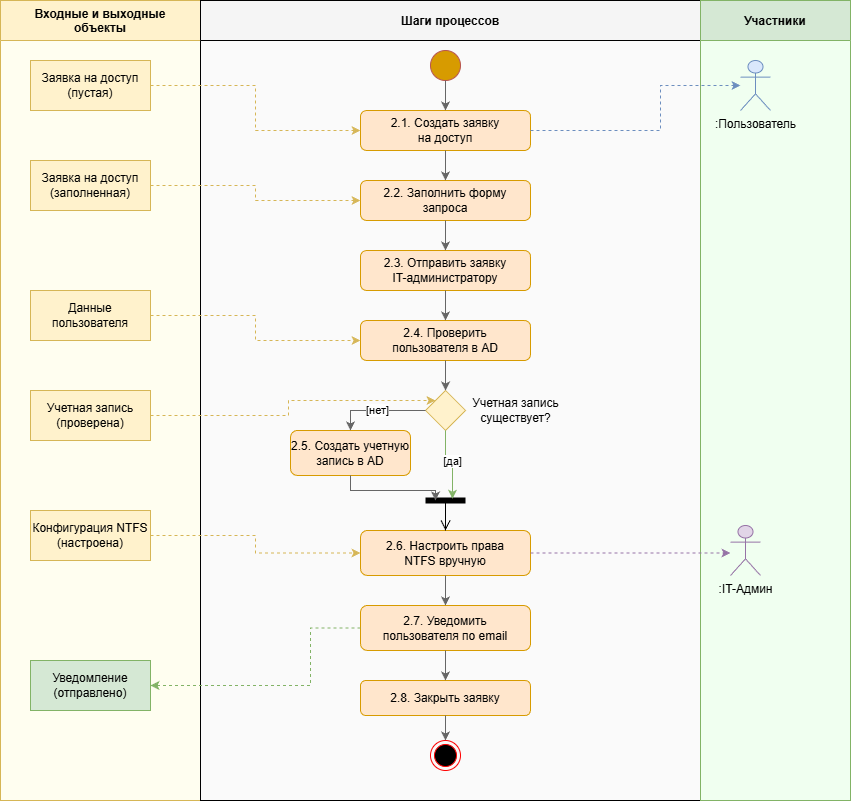

The diagram above was exported from draw.io. Its source (the exported page's mxGraphModel, read from the mxfile embedded in the PNG):
<mxGraphModel dx="1816" dy="681" grid="1" gridSize="10" guides="1" tooltips="1" connect="1" arrows="1" fold="1" page="1" pageScale="1" pageWidth="1100" pageHeight="850" math="0" shadow="0">
  <root>
    <mxCell id="0" />
    <mxCell id="1" parent="0" />
    <mxCell id="lane_data" parent="1" style="swimlane;startSize=40;horizontal=1;fillColor=#fff2cc;strokeColor=#d6b656;fontStyle=1;swimlaneFillColor=#fffef0;" value="Входные и выходные&#10;объекты" vertex="1">
      <mxGeometry height="800" width="200" x="20" y="20" as="geometry" />
    </mxCell>
    <mxCell id="lane_process" parent="1" style="swimlane;startSize=40;horizontal=1;fillColor=#f5f5f5;strokeColor=light-dark(#000000, #ff9090);fontStyle=1;swimlaneFillColor=#fafafa;" value="Шаги процессов" vertex="1">
      <mxGeometry height="800" width="500" x="220" y="20" as="geometry" />
    </mxCell>
    <mxCell id="_XRuzeG8CLWHk-I009vE-1" parent="lane_process" style="ellipse;html=1;shape=endState;fillColor=#000000;strokeColor=#ff0000;" value="" vertex="1">
      <mxGeometry height="30" width="30" x="230" y="740" as="geometry" />
    </mxCell>
    <mxCell id="_XRuzeG8CLWHk-I009vE-2" parent="lane_process" style="shape=line;html=1;strokeWidth=6;strokeColor=#000000;" value="" vertex="1">
      <mxGeometry height="40" width="40" x="225" y="480" as="geometry" />
    </mxCell>
    <mxCell id="step5" parent="lane_process" style="rounded=1;whiteSpace=wrap;html=1;fillColor=#ffe6cc;strokeColor=#d79b00;" value="2.5. Создать учетную&#10;запись в AD" vertex="1">
      <mxGeometry height="45" width="120" x="90" y="430" as="geometry" />
    </mxCell>
    <mxCell id="conn6" edge="1" parent="lane_process" source="step5" style="edgeStyle=orthogonalEdgeStyle;rounded=0;orthogonalLoop=1;jettySize=auto;html=1;strokeColor=#666666;entryX=0.25;entryY=0.5;entryDx=0;entryDy=0;entryPerimeter=0;" target="_XRuzeG8CLWHk-I009vE-2">
      <mxGeometry relative="1" as="geometry">
        <Array as="points">
          <mxPoint x="150" y="490" />
          <mxPoint x="235" y="490" />
        </Array>
        <mxPoint x="225" y="480" as="targetPoint" />
      </mxGeometry>
    </mxCell>
    <mxCell id="lane_actors" parent="1" style="swimlane;startSize=40;horizontal=1;fillColor=#d5e8d4;strokeColor=#82b366;fontStyle=1;swimlaneFillColor=#f0fff0;" value="Участники" vertex="1">
      <mxGeometry height="800" width="150" x="720" y="20" as="geometry" />
    </mxCell>
    <mxCell id="actor_admin" parent="lane_actors" style="shape=umlActor;verticalLabelPosition=bottom;verticalAlign=top;html=1;outlineConnect=0;fillColor=#e1d5e7;strokeColor=#9673a6;" value=":IT-Админ" vertex="1">
      <mxGeometry height="50" width="30" x="30" y="525" as="geometry" />
    </mxCell>
    <mxCell id="actor_user" parent="1" style="shape=umlActor;verticalLabelPosition=bottom;verticalAlign=top;html=1;outlineConnect=0;fillColor=#dae8fc;strokeColor=#6c8ebf;" value=":Пользователь" vertex="1">
      <mxGeometry height="50" width="30" x="760" y="80" as="geometry" />
    </mxCell>
    <mxCell id="data_request" parent="1" style="rounded=0;whiteSpace=wrap;html=1;fillColor=#fff2cc;strokeColor=#d6b656;" value="Заявка на доступ&#10;(пустая)" vertex="1">
      <mxGeometry height="50" width="120" x="50" y="80" as="geometry" />
    </mxCell>
    <mxCell id="data_request_filled" parent="1" style="rounded=0;whiteSpace=wrap;html=1;fillColor=#fff2cc;strokeColor=#d6b656;" value="Заявка на доступ&#10;(заполненная)" vertex="1">
      <mxGeometry height="50" width="120" x="50" y="180" as="geometry" />
    </mxCell>
    <mxCell id="data_user_info" parent="1" style="rounded=0;whiteSpace=wrap;html=1;fillColor=#fff2cc;strokeColor=#d6b656;" value="Данные&#10;пользователя" vertex="1">
      <mxGeometry height="50" width="120" x="50" y="310" as="geometry" />
    </mxCell>
    <mxCell id="data_account" parent="1" style="rounded=0;whiteSpace=wrap;html=1;fillColor=#fff2cc;strokeColor=#d6b656;" value="Учетная запись&#10;(проверена)" vertex="1">
      <mxGeometry height="50" width="120" x="50" y="410" as="geometry" />
    </mxCell>
    <mxCell id="data_ntfs_config" parent="1" style="rounded=0;whiteSpace=wrap;html=1;fillColor=#fff2cc;strokeColor=#d6b656;" value="Конфигурация NTFS&#10;(настроена)" vertex="1">
      <mxGeometry height="50" width="120" x="50" y="530" as="geometry" />
    </mxCell>
    <mxCell id="data_result" parent="1" style="rounded=0;whiteSpace=wrap;html=1;fillColor=#d5e8d4;strokeColor=#82b366;" value="Уведомление&#10;(отправлено)" vertex="1">
      <mxGeometry height="50" width="120" x="50" y="680" as="geometry" />
    </mxCell>
    <mxCell id="start" parent="1" style="ellipse;whiteSpace=wrap;html=1;aspect=fixed;fillColor=#d79b00;strokeColor=#b85450;" value="" vertex="1">
      <mxGeometry height="30" width="30" x="450" y="70" as="geometry" />
    </mxCell>
    <mxCell id="step1" parent="1" style="rounded=1;whiteSpace=wrap;html=1;fillColor=#ffe6cc;strokeColor=#d79b00;" value="2.1. Создать заявку&#10;на доступ" vertex="1">
      <mxGeometry height="40" width="170" x="380" y="130" as="geometry" />
    </mxCell>
    <mxCell id="step2" parent="1" style="rounded=1;whiteSpace=wrap;html=1;fillColor=#ffe6cc;strokeColor=#d79b00;" value="2.2. Заполнить форму&#10;запроса" vertex="1">
      <mxGeometry height="40" width="170" x="380" y="200" as="geometry" />
    </mxCell>
    <mxCell id="step3" parent="1" style="rounded=1;whiteSpace=wrap;html=1;fillColor=#ffe6cc;strokeColor=#d79b00;" value="2.3. Отправить заявку&#10;IT-администратору" vertex="1">
      <mxGeometry height="40" width="170" x="380" y="270" as="geometry" />
    </mxCell>
    <mxCell id="step4" parent="1" style="rounded=1;whiteSpace=wrap;html=1;fillColor=#ffe6cc;strokeColor=#d79b00;" value="2.4. Проверить&#10;пользователя в AD" vertex="1">
      <mxGeometry height="40" width="170" x="380" y="340" as="geometry" />
    </mxCell>
    <mxCell id="decision1" parent="1" style="rhombus;whiteSpace=wrap;html=1;fillColor=#fff2cc;strokeColor=#d6b656;" value="" vertex="1">
      <mxGeometry height="40" width="40" x="445" y="410" as="geometry" />
    </mxCell>
    <mxCell id="decision1_label" parent="1" style="text;html=1;strokeColor=none;fillColor=none;align=center;verticalAlign=middle;" value="Учетная запись&#10;существует?" vertex="1">
      <mxGeometry height="30" width="90" x="490" y="415" as="geometry" />
    </mxCell>
    <mxCell id="step6" parent="1" style="rounded=1;whiteSpace=wrap;html=1;fillColor=#ffe6cc;strokeColor=#d79b00;" value="2.6. Настроить права&#10;NTFS вручную" vertex="1">
      <mxGeometry height="45" width="170" x="380" y="550" as="geometry" />
    </mxCell>
    <mxCell id="step7" parent="1" style="rounded=1;whiteSpace=wrap;html=1;fillColor=#ffe6cc;strokeColor=#d79b00;" value="2.7. Уведомить&#10;пользователя по email" vertex="1">
      <mxGeometry height="45" width="170" x="380" y="625" as="geometry" />
    </mxCell>
    <mxCell id="step8" parent="1" style="rounded=1;whiteSpace=wrap;html=1;fillColor=#ffe6cc;strokeColor=#d79b00;" value="2.8. Закрыть заявку" vertex="1">
      <mxGeometry height="35" width="170" x="380" y="700" as="geometry" />
    </mxCell>
    <mxCell id="conn_start" edge="1" parent="1" source="start" style="edgeStyle=orthogonalEdgeStyle;rounded=0;orthogonalLoop=1;jettySize=auto;html=1;strokeColor=#666666;" target="step1">
      <mxGeometry relative="1" as="geometry" />
    </mxCell>
    <mxCell id="conn1" edge="1" parent="1" source="step1" style="edgeStyle=orthogonalEdgeStyle;rounded=0;orthogonalLoop=1;jettySize=auto;html=1;strokeColor=#666666;" target="step2">
      <mxGeometry relative="1" as="geometry" />
    </mxCell>
    <mxCell id="conn2" edge="1" parent="1" source="step2" style="edgeStyle=orthogonalEdgeStyle;rounded=0;orthogonalLoop=1;jettySize=auto;html=1;strokeColor=#666666;" target="step3">
      <mxGeometry relative="1" as="geometry" />
    </mxCell>
    <mxCell id="conn3" edge="1" parent="1" source="step3" style="edgeStyle=orthogonalEdgeStyle;rounded=0;orthogonalLoop=1;jettySize=auto;html=1;strokeColor=#666666;" target="step4">
      <mxGeometry relative="1" as="geometry" />
    </mxCell>
    <mxCell id="conn4" edge="1" parent="1" source="step4" style="edgeStyle=orthogonalEdgeStyle;rounded=0;orthogonalLoop=1;jettySize=auto;html=1;strokeColor=#666666;" target="decision1">
      <mxGeometry relative="1" as="geometry" />
    </mxCell>
    <mxCell id="conn5_no" edge="1" parent="1" source="decision1" style="edgeStyle=orthogonalEdgeStyle;rounded=0;orthogonalLoop=1;jettySize=auto;html=1;strokeColor=#666666;exitX=0;exitY=0.5;exitDx=0;exitDy=0;entryX=0.5;entryY=0;entryDx=0;entryDy=0;" target="step5" value="[нет]">
      <mxGeometry relative="1" as="geometry" />
    </mxCell>
    <mxCell id="conn5_yes" edge="1" parent="1" source="decision1" style="edgeStyle=orthogonalEdgeStyle;rounded=0;orthogonalLoop=1;jettySize=auto;html=1;strokeColor=#82b366;exitX=0.5;exitY=1;exitDx=0;exitDy=0;entryX=0.674;entryY=0.456;entryDx=0;entryDy=0;entryPerimeter=0;" target="_XRuzeG8CLWHk-I009vE-2" value="[да]">
      <mxGeometry relative="1" as="geometry">
        <mxPoint x="500" y="490" as="targetPoint" />
      </mxGeometry>
    </mxCell>
    <mxCell id="conn8" edge="1" parent="1" source="step6" style="edgeStyle=orthogonalEdgeStyle;rounded=0;orthogonalLoop=1;jettySize=auto;html=1;strokeColor=#666666;" target="step7">
      <mxGeometry relative="1" as="geometry" />
    </mxCell>
    <mxCell id="conn9" edge="1" parent="1" source="step7" style="edgeStyle=orthogonalEdgeStyle;rounded=0;orthogonalLoop=1;jettySize=auto;html=1;strokeColor=#666666;" target="step8">
      <mxGeometry relative="1" as="geometry" />
    </mxCell>
    <mxCell id="conn_end" edge="1" parent="1" source="step8" style="edgeStyle=orthogonalEdgeStyle;rounded=0;orthogonalLoop=1;jettySize=auto;html=1;strokeColor=#666666;">
      <mxGeometry relative="1" as="geometry">
        <mxPoint x="465" y="760" as="targetPoint" />
      </mxGeometry>
    </mxCell>
    <mxCell id="data_conn1" edge="1" parent="1" source="data_request" style="edgeStyle=orthogonalEdgeStyle;rounded=0;orthogonalLoop=1;jettySize=auto;html=1;dashed=1;strokeColor=#d6b656;" target="step1">
      <mxGeometry relative="1" as="geometry" />
    </mxCell>
    <mxCell id="data_conn2" edge="1" parent="1" source="data_request_filled" style="edgeStyle=orthogonalEdgeStyle;rounded=0;orthogonalLoop=1;jettySize=auto;html=1;dashed=1;strokeColor=#d6b656;" target="step2">
      <mxGeometry relative="1" as="geometry" />
    </mxCell>
    <mxCell id="data_conn3" edge="1" parent="1" source="data_user_info" style="edgeStyle=orthogonalEdgeStyle;rounded=0;orthogonalLoop=1;jettySize=auto;html=1;dashed=1;strokeColor=#d6b656;" target="step4">
      <mxGeometry relative="1" as="geometry" />
    </mxCell>
    <mxCell id="data_conn4" edge="1" parent="1" source="data_account" style="edgeStyle=orthogonalEdgeStyle;rounded=0;orthogonalLoop=1;jettySize=auto;html=1;dashed=1;strokeColor=#d6b656;" target="decision1">
      <mxGeometry relative="1" as="geometry">
        <Array as="points">
          <mxPoint x="308" y="435" />
          <mxPoint x="308" y="420" />
        </Array>
      </mxGeometry>
    </mxCell>
    <mxCell id="data_conn5" edge="1" parent="1" source="data_ntfs_config" style="edgeStyle=orthogonalEdgeStyle;rounded=0;orthogonalLoop=1;jettySize=auto;html=1;dashed=1;strokeColor=#d6b656;" target="step6">
      <mxGeometry relative="1" as="geometry" />
    </mxCell>
    <mxCell id="data_conn6" edge="1" parent="1" source="step7" style="edgeStyle=orthogonalEdgeStyle;rounded=0;orthogonalLoop=1;jettySize=auto;html=1;dashed=1;strokeColor=#82b366;" target="data_result">
      <mxGeometry relative="1" as="geometry">
        <Array as="points">
          <mxPoint x="330" y="648" />
          <mxPoint x="330" y="705" />
        </Array>
      </mxGeometry>
    </mxCell>
    <mxCell id="actor_conn1" edge="1" parent="1" source="step1" style="edgeStyle=orthogonalEdgeStyle;rounded=0;orthogonalLoop=1;jettySize=auto;html=1;dashed=1;strokeColor=#6c8ebf;" target="actor_user">
      <mxGeometry relative="1" as="geometry">
        <Array as="points">
          <mxPoint x="680" y="150" />
          <mxPoint x="680" y="105" />
        </Array>
      </mxGeometry>
    </mxCell>
    <mxCell id="actor_conn2" edge="1" parent="1" source="step6" style="edgeStyle=orthogonalEdgeStyle;rounded=0;orthogonalLoop=1;jettySize=auto;html=1;dashed=1;strokeColor=#9673a6;" target="actor_admin">
      <mxGeometry relative="1" as="geometry">
        <Array as="points">
          <mxPoint x="700" y="573" />
          <mxPoint x="700" y="573" />
        </Array>
      </mxGeometry>
    </mxCell>
    <mxCell id="_XRuzeG8CLWHk-I009vE-3" edge="1" parent="1" source="_XRuzeG8CLWHk-I009vE-2" style="edgeStyle=orthogonalEdgeStyle;html=1;verticalAlign=bottom;endArrow=open;endSize=8;strokeColor=light-dark(#000000, #ff9090);rounded=0;entryX=0.5;entryY=0;entryDx=0;entryDy=0;exitX=0.501;exitY=0.553;exitDx=0;exitDy=0;exitPerimeter=0;" target="step6" value="">
      <mxGeometry relative="1" as="geometry">
        <mxPoint x="550" y="535" as="targetPoint" />
      </mxGeometry>
    </mxCell>
  </root>
</mxGraphModel>